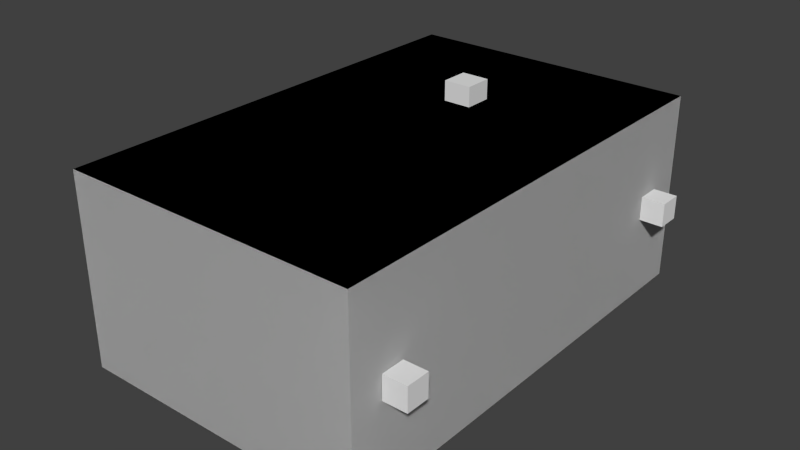 # Source: tank_test.blend  (saved by Blender 2.76.0; exported with 4.5.12 LTS)
import bpy
from mathutils import Matrix  # noqa: F401  (used for matrix-valued properties, if any)

bpy.ops.wm.read_factory_settings(use_empty=True)
scene = bpy.context.scene
scene.name = 'Scene'

# ---- collections
col_collection_1 = bpy.data.collections.new('Collection 1'); scene.collection.children.link(col_collection_1)
col_collection_2 = bpy.data.collections.new('Collection 2'); scene.collection.children.link(col_collection_2)
col_collection_2.hide_render = True
col_collection_2.hide_viewport = True
col_collection_3 = bpy.data.collections.new('Collection 3'); scene.collection.children.link(col_collection_3)
col_collection_3.hide_render = True
col_collection_3.hide_viewport = True
col_collection_4 = bpy.data.collections.new('Collection 4'); scene.collection.children.link(col_collection_4)
col_collection_4.hide_render = True
col_collection_4.hide_viewport = True
col_collection_5 = bpy.data.collections.new('Collection 5'); scene.collection.children.link(col_collection_5)
col_collection_5.hide_render = True
col_collection_5.hide_viewport = True
col_collection_14 = bpy.data.collections.new('Collection 14'); scene.collection.children.link(col_collection_14)
col_collection_14.hide_render = True
col_collection_14.hide_viewport = True
col_collection_15 = bpy.data.collections.new('Collection 15'); scene.collection.children.link(col_collection_15)
col_collection_15.hide_render = True
col_collection_15.hide_viewport = True

# ---- world
world_world = bpy.data.worlds.new('World'); scene.world = world_world
world_world.color = (0.05088, 0.05088, 0.05088)
world_world.use_sun_shadow = False
world_world.sun_shadow_jitter_overblur = 0.0
world_world.cycles.sampling_method = 'MANUAL'
world_world.cycles.sample_map_resolution = 256

# ---- meshes
me_cube = bpy.data.meshes.new('Cube')
me_cube.from_pydata([(-0.6406, -1.0, -0.4115), (-0.6406, -1.0, 0.4115), (-0.6406, 1.0, -0.4115), (-0.6406, 1.0, 0.4115), (0.6406, -1.0, -0.4115), (0.6406, -1.0, 0.4115), (0.6406, 1.0, -0.4115), (0.6406, 1.0, 0.4115)], [], [(3, 2, 0), (7, 6, 2), (5, 4, 6), (1, 0, 4), (2, 6, 4), (7, 3, 1), (1, 3, 0), (3, 7, 2), (7, 5, 6), (5, 1, 4), (0, 2, 4), (5, 7, 1)])
me_cube.use_remesh_preserve_volume = False
me_cube.use_remesh_preserve_attributes = False
me_cube.use_mirror_vertex_groups = False
me_cube.update()
me_cube_016 = bpy.data.meshes.new('Cube.016')
me_cube_016.from_pydata([(-0.05076, -0.05076, -0.05076), (-0.05076, -0.05076, 0.05076), (-0.05076, 0.05076, -0.05076), (-0.05076, 0.05076, 0.05076), (0.05076, -0.05076, -0.05076), (0.05076, -0.05076, 0.05076), (0.05076, 0.05076, -0.05076), (0.05076, 0.05076, 0.05076)], [], [(3, 2, 0), (7, 6, 2), (5, 4, 6), (1, 0, 4), (2, 6, 4), (7, 3, 1), (1, 3, 0), (3, 7, 2), (7, 5, 6), (5, 1, 4), (0, 2, 4), (5, 7, 1)])
me_cube_016.use_remesh_preserve_volume = False
me_cube_016.use_remesh_preserve_attributes = False
me_cube_016.use_mirror_vertex_groups = False
me_cube_016.update()
me_cube_014 = bpy.data.meshes.new('Cube.014')
me_cube_014.from_pydata([(-0.05076, -0.05076, -0.05076), (-0.05076, -0.05076, 0.05076), (-0.05076, 0.05076, -0.05076), (-0.05076, 0.05076, 0.05076), (0.05076, -0.05076, -0.05076), (0.05076, -0.05076, 0.05076), (0.05076, 0.05076, -0.05076), (0.05076, 0.05076, 0.05076)], [], [(3, 2, 0), (7, 6, 2), (5, 4, 6), (1, 0, 4), (2, 6, 4), (7, 3, 1), (1, 3, 0), (3, 7, 2), (7, 5, 6), (5, 1, 4), (0, 2, 4), (5, 7, 1)])
me_cube_014.use_remesh_preserve_volume = False
me_cube_014.use_remesh_preserve_attributes = False
me_cube_014.use_mirror_vertex_groups = False
me_cube_014.update()
me_cube_013 = bpy.data.meshes.new('Cube.013')
me_cube_013.from_pydata([(-0.05076, -0.05076, -0.05076), (-0.05076, -0.05076, 0.05076), (-0.05076, 0.05076, -0.05076), (-0.05076, 0.05076, 0.05076), (0.05076, -0.05076, -0.05076), (0.05076, -0.05076, 0.05076), (0.05076, 0.05076, -0.05076), (0.05076, 0.05076, 0.05076)], [], [(3, 2, 0), (7, 6, 2), (5, 4, 6), (1, 0, 4), (2, 6, 4), (7, 3, 1), (1, 3, 0), (3, 7, 2), (7, 5, 6), (5, 1, 4), (0, 2, 4), (5, 7, 1)])
me_cube_013.use_remesh_preserve_volume = False
me_cube_013.use_remesh_preserve_attributes = False
me_cube_013.use_mirror_vertex_groups = False
me_cube_013.update()
me_cube_015 = bpy.data.meshes.new('Cube.015')
me_cube_015.from_pydata([(-0.05076, -0.05076, -0.05076), (-0.05076, -0.05076, 0.05076), (-0.05076, 0.05076, -0.05076), (-0.05076, 0.05076, 0.05076), (0.05076, -0.05076, -0.05076), (0.05076, -0.05076, 0.05076), (0.05076, 0.05076, -0.05076), (0.05076, 0.05076, 0.05076)], [], [(3, 2, 0), (7, 6, 2), (5, 4, 6), (1, 0, 4), (2, 6, 4), (7, 3, 1), (1, 3, 0), (3, 7, 2), (7, 5, 6), (5, 1, 4), (0, 2, 4), (5, 7, 1)])
me_cube_015.use_remesh_preserve_volume = False
me_cube_015.use_remesh_preserve_attributes = False
me_cube_015.use_mirror_vertex_groups = False
me_cube_015.update()
me_cube_008 = bpy.data.meshes.new('Cube.008')
me_cube_008.from_pydata([(-0.0599, -0.0599, -0.0599), (-0.0599, -0.0599, 0.0599), (-0.0599, 0.0599, -0.0599), (-0.0599, 0.0599, 0.0599), (0.0599, -0.0599, -0.0599), (0.0599, -0.0599, 0.0599), (0.0599, 0.0599, -0.0599), (0.0599, 0.0599, 0.0599)], [], [(3, 2, 0), (7, 6, 2), (5, 4, 6), (1, 0, 4), (2, 6, 4), (7, 3, 1), (1, 3, 0), (3, 7, 2), (7, 5, 6), (5, 1, 4), (0, 2, 4), (5, 7, 1)])
me_cube_008.use_remesh_preserve_volume = False
me_cube_008.use_remesh_preserve_attributes = False
me_cube_008.use_mirror_vertex_groups = False
me_cube_008.update()
me_cube_005 = bpy.data.meshes.new('Cube.005')
me_cube_005.from_pydata([(-0.6406, -1.0, -0.4115), (-0.6406, -1.0, 0.4115), (-0.6406, 1.0, -0.4115), (-0.6406, 1.0, 0.4115), (0.6406, -1.0, -0.4115), (0.6406, -1.0, 0.4115), (0.6406, 1.0, -0.4115), (0.6406, 1.0, 0.4115)], [], [(3, 2, 0), (7, 6, 2), (5, 4, 6), (1, 0, 4), (2, 6, 4), (7, 3, 1), (1, 3, 0), (3, 7, 2), (7, 5, 6), (5, 1, 4), (0, 2, 4), (5, 7, 1)])
me_cube_005.use_remesh_preserve_volume = False
me_cube_005.use_remesh_preserve_attributes = False
me_cube_005.use_mirror_vertex_groups = False
me_cube_005.update()
me_cube_002 = bpy.data.meshes.new('Cube.002')
me_cube_002.from_pydata([(-0.1799, -0.4154, -0.135), (-0.1799, -0.4154, 0.135), (-0.1799, 0.4154, -0.135), (-0.1799, 0.4154, 0.135), (0.1799, -0.4154, -0.135), (0.1799, -0.4154, 0.135), (0.1799, 0.4154, -0.135), (0.1799, 0.4154, 0.135)], [], [(3, 2, 0), (7, 6, 2), (5, 4, 6), (1, 0, 4), (2, 6, 4), (7, 3, 1), (1, 3, 0), (3, 7, 2), (7, 5, 6), (5, 1, 4), (0, 2, 4), (5, 7, 1)])
me_cube_002.use_remesh_preserve_volume = False
me_cube_002.use_remesh_preserve_attributes = False
me_cube_002.use_mirror_vertex_groups = False
me_cube_002.update()
me_cube_007 = bpy.data.meshes.new('Cube.007')
me_cube_007.from_pydata([(-0.06934, -0.06934, -0.06934), (-0.06934, -0.06934, 0.06934), (-0.06934, 0.06934, -0.06934), (-0.06934, 0.06934, 0.06934), (0.06934, -0.06934, -0.06934), (0.06934, -0.06934, 0.06934), (0.06934, 0.06934, -0.06934), (0.06934, 0.06934, 0.06934)], [], [(3, 2, 0), (7, 6, 2), (5, 4, 6), (1, 0, 4), (2, 6, 4), (7, 3, 1), (1, 3, 0), (3, 7, 2), (7, 5, 6), (5, 1, 4), (0, 2, 4), (5, 7, 1)])
me_cube_007.use_remesh_preserve_volume = False
me_cube_007.use_remesh_preserve_attributes = False
me_cube_007.use_mirror_vertex_groups = False
me_cube_007.update()
me_cube_003 = bpy.data.meshes.new('Cube.003')
me_cube_003.from_pydata([(-0.1799, -0.4154, -0.135), (-0.1799, -0.4154, 0.135), (-0.1799, 0.4154, -0.135), (-0.1799, 0.4154, 0.135), (0.1799, -0.4154, -0.135), (0.1799, -0.4154, 0.135), (0.1799, 0.4154, -0.135), (0.1799, 0.4154, 0.135)], [], [(3, 2, 0), (7, 6, 2), (5, 4, 6), (1, 0, 4), (2, 6, 4), (7, 3, 1), (1, 3, 0), (3, 7, 2), (7, 5, 6), (5, 1, 4), (0, 2, 4), (5, 7, 1)])
me_cube_003.use_remesh_preserve_volume = False
me_cube_003.use_remesh_preserve_attributes = False
me_cube_003.use_mirror_vertex_groups = False
me_cube_003.update()
me_cube_001 = bpy.data.meshes.new('Cube.001')
me_cube_001.from_pydata([(-0.4767, -0.4767, -0.4767), (-0.4767, -0.4767, 0.4767), (-0.4767, 0.4767, -0.4767), (-0.4767, 0.4767, 0.4767), (0.4767, -0.4767, -0.4767), (0.4767, -0.4767, 0.4767), (0.4767, 0.4767, -0.4767), (0.4767, 0.4767, 0.4767)], [], [(3, 2, 0), (7, 6, 2), (5, 4, 6), (1, 0, 4), (2, 6, 4), (7, 3, 1), (1, 3, 0), (3, 7, 2), (7, 5, 6), (5, 1, 4), (0, 2, 4), (5, 7, 1)])
me_cube_001.use_remesh_preserve_volume = False
me_cube_001.use_remesh_preserve_attributes = False
me_cube_001.use_mirror_vertex_groups = False
me_cube_001.update()
me_cube_023 = bpy.data.meshes.new('Cube.023')
me_cube_023.from_pydata([(-0.0712, -0.0712, -0.0712), (-0.0712, -0.0712, 0.0712), (-0.0712, 0.0712, -0.0712), (-0.0712, 0.0712, 0.0712), (0.0712, -0.0712, -0.0712), (0.0712, -0.0712, 0.0712), (0.0712, 0.0712, -0.0712), (0.0712, 0.0712, 0.0712)], [], [(3, 2, 0), (7, 6, 2), (5, 4, 6), (1, 0, 4), (2, 6, 4), (7, 3, 1), (1, 3, 0), (3, 7, 2), (7, 5, 6), (5, 1, 4), (0, 2, 4), (5, 7, 1)])
me_cube_023.use_remesh_preserve_volume = False
me_cube_023.use_remesh_preserve_attributes = False
me_cube_023.use_mirror_vertex_groups = False
me_cube_023.update()
me_cube_010 = bpy.data.meshes.new('Cube.010')
me_cube_010.from_pydata([(-0.06934, -0.06934, -0.06934), (-0.06934, -0.06934, 0.06934), (-0.06934, 0.06934, -0.06934), (-0.06934, 0.06934, 0.06934), (0.06934, -0.06934, -0.06934), (0.06934, -0.06934, 0.06934), (0.06934, 0.06934, -0.06934), (0.06934, 0.06934, 0.06934)], [], [(3, 2, 0), (7, 6, 2), (5, 4, 6), (1, 0, 4), (2, 6, 4), (7, 3, 1), (1, 3, 0), (3, 7, 2), (7, 5, 6), (5, 1, 4), (0, 2, 4), (5, 7, 1)])
me_cube_010.use_remesh_preserve_volume = False
me_cube_010.use_remesh_preserve_attributes = False
me_cube_010.use_mirror_vertex_groups = False
me_cube_010.update()
me_cube_009 = bpy.data.meshes.new('Cube.009')
me_cube_009.from_pydata([(-0.0599, -0.0599, -0.0599), (-0.0599, -0.0599, 0.0599), (-0.0599, 0.0599, -0.0599), (-0.0599, 0.0599, 0.0599), (0.0599, -0.0599, -0.0599), (0.0599, -0.0599, 0.0599), (0.0599, 0.0599, -0.0599), (0.0599, 0.0599, 0.0599)], [], [(3, 2, 0), (7, 6, 2), (5, 4, 6), (1, 0, 4), (2, 6, 4), (7, 3, 1), (1, 3, 0), (3, 7, 2), (7, 5, 6), (5, 1, 4), (0, 2, 4), (5, 7, 1)])
me_cube_009.use_remesh_preserve_volume = False
me_cube_009.use_remesh_preserve_attributes = False
me_cube_009.use_mirror_vertex_groups = False
me_cube_009.update()
me_cube_004 = bpy.data.meshes.new('Cube.004')
me_cube_004.from_pydata([(-0.4767, -0.4767, -0.4767), (-0.4767, -0.4767, 0.4767), (-0.4767, 0.4767, -0.4767), (-0.4767, 0.4767, 0.4767), (0.4767, -0.4767, -0.4767), (0.4767, -0.4767, 0.4767), (0.4767, 0.4767, -0.4767), (0.4767, 0.4767, 0.4767)], [], [(3, 2, 0), (7, 6, 2), (5, 4, 6), (1, 0, 4), (2, 6, 4), (7, 3, 1), (1, 3, 0), (3, 7, 2), (7, 5, 6), (5, 1, 4), (0, 2, 4), (5, 7, 1)])
me_cube_004.use_remesh_preserve_volume = False
me_cube_004.use_remesh_preserve_attributes = False
me_cube_004.use_mirror_vertex_groups = False
me_cube_004.update()
me_sphere_004 = bpy.data.meshes.new('Sphere.004')
me_sphere_004.from_pydata([(-0.2319, 7.989e-09, 0.4017), (-0.4017, 7.989e-09, 0.2319), (-0.4638, 7.989e-09, -2.941e-08), (-0.4017, 7.989e-09, -0.2319), (-0.2319, 7.989e-09, -0.4017), (-0.164, 0.164, 0.4017), (-0.284, 0.284, 0.2319), (-0.328, 0.328, -2.941e-08), (-0.284, 0.284, -0.2319), (-0.164, 0.164, -0.4017), (-1.502e-07, 0.2319, 0.4017), (-1.641e-07, 0.4017, 0.2319), (-1.502e-07, 0.4638, -2.941e-08), (-1.779e-07, 0.4017, -0.2319), (-1.572e-07, 0.2319, -0.4017), (-2.078e-07, -4.154e-08, 0.4638), (0.164, 0.164, 0.4017), (0.284, 0.284, 0.2319), (0.328, 0.328, -2.941e-08), (0.284, 0.284, -0.2319), (0.164, 0.164, -0.4017), (0.2319, -1.389e-08, 0.4017), (0.4017, 2.758e-08, 0.2319), (0.4638, 1.376e-08, -2.941e-08), (0.4017, 1.376e-08, -0.2319), (0.2319, 6.847e-09, -0.4017), (-1.583e-07, 7.989e-09, -0.4638), (0.164, -0.164, 0.4017), (0.284, -0.284, 0.2319), (0.328, -0.328, -2.941e-08), (0.284, -0.284, -0.2319), (0.164, -0.164, -0.4017), (-1.779e-07, -0.2319, 0.4017), (-1.364e-07, -0.4017, 0.2319), (-1.641e-07, -0.4638, -2.941e-08), (-1.641e-07, -0.4017, -0.2319), (-1.572e-07, -0.2319, -0.4017), (-0.164, -0.164, 0.4017), (-0.284, -0.284, 0.2319), (-0.328, -0.328, -2.941e-08), (-0.284, -0.284, -0.2319), (-0.164, -0.164, -0.4017)], [], [(0, 5, 6), (3, 8, 9), (2, 1, 6), (2, 7, 8), (8, 13, 14), (6, 11, 12), (7, 12, 13), (5, 10, 11), (13, 19, 20), (12, 11, 17), (12, 18, 19), (10, 16, 17), (17, 22, 23), (18, 23, 24), (16, 21, 22), (19, 24, 25), (24, 23, 29), (21, 27, 28), (24, 30, 31), (23, 22, 28), (29, 34, 35), (27, 32, 33), (30, 35, 36), (28, 33, 34), (34, 39, 40), (32, 37, 38), (35, 40, 41), (33, 38, 39), (0, 15, 5), (26, 4, 9), (5, 15, 10), (26, 9, 14), (10, 15, 16), (26, 14, 20), (16, 15, 21), (26, 20, 25), (21, 15, 27), (26, 25, 31), (26, 31, 36), (27, 15, 32), (26, 36, 41), (32, 15, 37), (26, 41, 4), (40, 39, 2), (38, 37, 0), (40, 3, 4), (39, 38, 1), (37, 15, 0), (1, 0, 6), (4, 3, 9), (7, 2, 6), (3, 2, 8), (9, 8, 14), (7, 6, 12), (8, 7, 13), (6, 5, 11), (14, 13, 20), (18, 12, 17), (13, 12, 19), (11, 10, 17), (18, 17, 23), (19, 18, 24), (17, 16, 22), (20, 19, 25), (30, 24, 29), (22, 21, 28), (25, 24, 31), (29, 23, 28), (30, 29, 35), (28, 27, 33), (31, 30, 36), (29, 28, 34), (35, 34, 40), (33, 32, 38), (36, 35, 41), (34, 33, 39), (3, 40, 2), (1, 38, 0), (41, 40, 4), (2, 39, 1)])
me_sphere_004.use_remesh_preserve_volume = False
me_sphere_004.use_remesh_preserve_attributes = False
me_sphere_004.use_mirror_vertex_groups = False
me_sphere_004.update()
me_cube_011 = bpy.data.meshes.new('Cube.011')
me_cube_011.from_pydata([(-0.06601, -0.06601, -0.06601), (-0.06601, -0.06601, 0.06601), (-0.06601, 0.06601, -0.06601), (-0.06601, 0.06601, 0.06601), (0.06601, -0.06601, -0.06601), (0.06601, -0.06601, 0.06601), (0.06601, 0.06601, -0.06601), (0.06601, 0.06601, 0.06601)], [], [(3, 2, 0), (7, 6, 2), (5, 4, 6), (1, 0, 4), (2, 6, 4), (7, 3, 1), (1, 3, 0), (3, 7, 2), (7, 5, 6), (5, 1, 4), (0, 2, 4), (5, 7, 1)])
me_cube_011.use_remesh_preserve_volume = False
me_cube_011.use_remesh_preserve_attributes = False
me_cube_011.use_mirror_vertex_groups = False
me_cube_011.update()
me_cylinder = bpy.data.meshes.new('Cylinder')
me_cylinder.from_pydata([(-0.08362, 0.4561, 5.386e-08), (0.08362, 0.4561, 6.745e-08), (-0.08362, 0.4214, -0.1746), (0.08362, 0.4214, -0.1746), (-0.08362, 0.3225, -0.3225), (0.08362, 0.3225, -0.3225), (-0.08362, 0.1746, -0.4214), (0.08362, 0.1746, -0.4214), (-0.08362, -1.579e-08, -0.4561), (0.08362, -1.579e-08, -0.4561), (-0.08362, -0.1746, -0.4214), (0.08362, -0.1746, -0.4214), (-0.08362, -0.3225, -0.3225), (0.08362, -0.3225, -0.3225), (-0.08362, -0.4214, -0.1746), (0.08362, -0.4214, -0.1746), (-0.08362, -0.4561, -1.411e-08), (0.08362, -0.4561, -5.181e-10), (-0.08362, -0.4214, 0.1746), (0.08362, -0.4214, 0.1746), (-0.08362, -0.3225, 0.3225), (0.08362, -0.3225, 0.3225), (-0.08362, -0.1746, 0.4214), (0.08362, -0.1746, 0.4214), (-0.08362, 9.582e-09, 0.4561), (0.08362, 9.582e-09, 0.4561), (-0.08362, 0.1746, 0.4214), (0.08362, 0.1746, 0.4214), (-0.08362, 0.3225, 0.3225), (0.08362, 0.3225, 0.3225), (-0.08362, 0.4214, 0.1746), (0.08362, 0.4214, 0.1746)], [], [(0, 1, 3), (3, 5, 4), (5, 7, 6), (6, 7, 9), (9, 11, 10), (11, 13, 12), (13, 15, 14), (14, 15, 17), (16, 17, 19), (19, 21, 20), (21, 23, 22), (23, 25, 24), (24, 25, 27), (27, 29, 28), (21, 13, 5), (30, 31, 1), (29, 31, 30), (14, 22, 6), (2, 0, 3), (2, 3, 4), (4, 5, 6), (8, 6, 9), (8, 9, 10), (10, 11, 12), (12, 13, 14), (16, 14, 17), (18, 16, 19), (18, 19, 20), (20, 21, 22), (22, 23, 24), (26, 24, 27), (26, 27, 28), (5, 3, 1), (1, 31, 29), (29, 27, 25), (25, 23, 21), (21, 19, 17), (17, 15, 13), (13, 11, 9), (9, 7, 5), (5, 1, 29), (29, 25, 21), (21, 17, 13), (13, 9, 5), (5, 29, 21), (0, 30, 1), (28, 29, 30), (30, 0, 2), (2, 4, 6), (6, 8, 10), (10, 12, 6), (14, 16, 18), (18, 20, 14), (22, 24, 30), (26, 28, 30), (30, 2, 6), (6, 12, 14), (14, 20, 22), (24, 26, 30), (30, 6, 22)])
me_cylinder.use_remesh_preserve_volume = False
me_cylinder.use_remesh_preserve_attributes = False
me_cylinder.use_mirror_vertex_groups = False
me_cylinder.update()
me_sphere_010 = bpy.data.meshes.new('Sphere.010')
me_sphere_010.from_pydata([(-0.2319, 7.989e-09, 0.4017), (-0.4017, 7.989e-09, 0.2319), (-0.4638, 7.989e-09, -2.941e-08), (-0.4017, 7.989e-09, -0.2319), (-0.2319, 7.989e-09, -0.4017), (-0.164, 0.164, 0.4017), (-0.284, 0.284, 0.2319), (-0.328, 0.328, -2.941e-08), (-0.284, 0.284, -0.2319), (-0.164, 0.164, -0.4017), (-1.502e-07, 0.2319, 0.4017), (-1.641e-07, 0.4017, 0.2319), (-1.502e-07, 0.4638, -2.941e-08), (-1.779e-07, 0.4017, -0.2319), (-1.572e-07, 0.2319, -0.4017), (-2.078e-07, -4.154e-08, 0.4638), (0.164, 0.164, 0.4017), (0.284, 0.284, 0.2319), (0.328, 0.328, -2.941e-08), (0.284, 0.284, -0.2319), (0.164, 0.164, -0.4017), (0.2319, -1.389e-08, 0.4017), (0.4017, 2.758e-08, 0.2319), (0.4638, 1.376e-08, -2.941e-08), (0.4017, 1.376e-08, -0.2319), (0.2319, 6.847e-09, -0.4017), (-1.583e-07, 7.989e-09, -0.4638), (0.164, -0.164, 0.4017), (0.284, -0.284, 0.2319), (0.328, -0.328, -2.941e-08), (0.284, -0.284, -0.2319), (0.164, -0.164, -0.4017), (-1.779e-07, -0.2319, 0.4017), (-1.364e-07, -0.4017, 0.2319), (-1.641e-07, -0.4638, -2.941e-08), (-1.641e-07, -0.4017, -0.2319), (-1.572e-07, -0.2319, -0.4017), (-0.164, -0.164, 0.4017), (-0.284, -0.284, 0.2319), (-0.328, -0.328, -2.941e-08), (-0.284, -0.284, -0.2319), (-0.164, -0.164, -0.4017)], [], [(0, 5, 6), (3, 8, 9), (2, 1, 6), (2, 7, 8), (8, 13, 14), (6, 11, 12), (7, 12, 13), (5, 10, 11), (13, 19, 20), (12, 11, 17), (12, 18, 19), (10, 16, 17), (17, 22, 23), (18, 23, 24), (16, 21, 22), (19, 24, 25), (24, 23, 29), (21, 27, 28), (24, 30, 31), (23, 22, 28), (29, 34, 35), (27, 32, 33), (30, 35, 36), (28, 33, 34), (34, 39, 40), (32, 37, 38), (35, 40, 41), (33, 38, 39), (0, 15, 5), (26, 4, 9), (5, 15, 10), (26, 9, 14), (10, 15, 16), (26, 14, 20), (16, 15, 21), (26, 20, 25), (21, 15, 27), (26, 25, 31), (26, 31, 36), (27, 15, 32), (26, 36, 41), (32, 15, 37), (26, 41, 4), (40, 39, 2), (38, 37, 0), (40, 3, 4), (39, 38, 1), (37, 15, 0), (1, 0, 6), (4, 3, 9), (7, 2, 6), (3, 2, 8), (9, 8, 14), (7, 6, 12), (8, 7, 13), (6, 5, 11), (14, 13, 20), (18, 12, 17), (13, 12, 19), (11, 10, 17), (18, 17, 23), (19, 18, 24), (17, 16, 22), (20, 19, 25), (30, 24, 29), (22, 21, 28), (25, 24, 31), (29, 23, 28), (30, 29, 35), (28, 27, 33), (31, 30, 36), (29, 28, 34), (35, 34, 40), (33, 32, 38), (36, 35, 41), (34, 33, 39), (3, 40, 2), (1, 38, 0), (41, 40, 4), (2, 39, 1)])
me_sphere_010.use_remesh_preserve_volume = False
me_sphere_010.use_remesh_preserve_attributes = False
me_sphere_010.use_mirror_vertex_groups = False
me_sphere_010.update()
me_cylinder_006 = bpy.data.meshes.new('Cylinder.006')
me_cylinder_006.from_pydata([(-0.08362, 0.4561, 5.386e-08), (0.08362, 0.4561, 6.745e-08), (-0.08362, 0.4214, -0.1746), (0.08362, 0.4214, -0.1746), (-0.08362, 0.3225, -0.3225), (0.08362, 0.3225, -0.3225), (-0.08362, 0.1746, -0.4214), (0.08362, 0.1746, -0.4214), (-0.08362, -1.579e-08, -0.4561), (0.08362, -1.579e-08, -0.4561), (-0.08362, -0.1746, -0.4214), (0.08362, -0.1746, -0.4214), (-0.08362, -0.3225, -0.3225), (0.08362, -0.3225, -0.3225), (-0.08362, -0.4214, -0.1746), (0.08362, -0.4214, -0.1746), (-0.08362, -0.4561, -1.411e-08), (0.08362, -0.4561, -5.181e-10), (-0.08362, -0.4214, 0.1746), (0.08362, -0.4214, 0.1746), (-0.08362, -0.3225, 0.3225), (0.08362, -0.3225, 0.3225), (-0.08362, -0.1746, 0.4214), (0.08362, -0.1746, 0.4214), (-0.08362, 9.582e-09, 0.4561), (0.08362, 9.582e-09, 0.4561), (-0.08362, 0.1746, 0.4214), (0.08362, 0.1746, 0.4214), (-0.08362, 0.3225, 0.3225), (0.08362, 0.3225, 0.3225), (-0.08362, 0.4214, 0.1746), (0.08362, 0.4214, 0.1746)], [], [(0, 1, 3), (3, 5, 4), (5, 7, 6), (6, 7, 9), (9, 11, 10), (11, 13, 12), (13, 15, 14), (14, 15, 17), (16, 17, 19), (19, 21, 20), (21, 23, 22), (23, 25, 24), (24, 25, 27), (27, 29, 28), (21, 13, 5), (30, 31, 1), (29, 31, 30), (14, 22, 6), (2, 0, 3), (2, 3, 4), (4, 5, 6), (8, 6, 9), (8, 9, 10), (10, 11, 12), (12, 13, 14), (16, 14, 17), (18, 16, 19), (18, 19, 20), (20, 21, 22), (22, 23, 24), (26, 24, 27), (26, 27, 28), (5, 3, 1), (1, 31, 29), (29, 27, 25), (25, 23, 21), (21, 19, 17), (17, 15, 13), (13, 11, 9), (9, 7, 5), (5, 1, 29), (29, 25, 21), (21, 17, 13), (13, 9, 5), (5, 29, 21), (0, 30, 1), (28, 29, 30), (30, 0, 2), (2, 4, 6), (6, 8, 10), (10, 12, 6), (14, 16, 18), (18, 20, 14), (22, 24, 30), (26, 28, 30), (30, 2, 6), (6, 12, 14), (14, 20, 22), (24, 26, 30), (30, 6, 22)])
me_cylinder_006.use_remesh_preserve_volume = False
me_cylinder_006.use_remesh_preserve_attributes = False
me_cylinder_006.use_mirror_vertex_groups = False
me_cylinder_006.update()
me_cube_021 = bpy.data.meshes.new('Cube.021')
me_cube_021.from_pydata([(-0.06601, -0.06601, -0.06601), (-0.06601, -0.06601, 0.06601), (-0.06601, 0.06601, -0.06601), (-0.06601, 0.06601, 0.06601), (0.06601, -0.06601, -0.06601), (0.06601, -0.06601, 0.06601), (0.06601, 0.06601, -0.06601), (0.06601, 0.06601, 0.06601)], [], [(3, 2, 0), (7, 6, 2), (5, 4, 6), (1, 0, 4), (2, 6, 4), (7, 3, 1), (1, 3, 0), (3, 7, 2), (7, 5, 6), (5, 1, 4), (0, 2, 4), (5, 7, 1)])
me_cube_021.use_remesh_preserve_volume = False
me_cube_021.use_remesh_preserve_attributes = False
me_cube_021.use_mirror_vertex_groups = False
me_cube_021.update()
me_sphere_008 = bpy.data.meshes.new('Sphere.008')
me_sphere_008.from_pydata([(-0.2319, 7.989e-09, 0.4017), (-0.4017, 7.989e-09, 0.2319), (-0.4638, 7.989e-09, -2.941e-08), (-0.4017, 7.989e-09, -0.2319), (-0.2319, 7.989e-09, -0.4017), (-0.164, 0.164, 0.4017), (-0.284, 0.284, 0.2319), (-0.328, 0.328, -2.941e-08), (-0.284, 0.284, -0.2319), (-0.164, 0.164, -0.4017), (-1.502e-07, 0.2319, 0.4017), (-1.641e-07, 0.4017, 0.2319), (-1.502e-07, 0.4638, -2.941e-08), (-1.779e-07, 0.4017, -0.2319), (-1.572e-07, 0.2319, -0.4017), (-2.078e-07, -4.154e-08, 0.4638), (0.164, 0.164, 0.4017), (0.284, 0.284, 0.2319), (0.328, 0.328, -2.941e-08), (0.284, 0.284, -0.2319), (0.164, 0.164, -0.4017), (0.2319, -1.389e-08, 0.4017), (0.4017, 2.758e-08, 0.2319), (0.4638, 1.376e-08, -2.941e-08), (0.4017, 1.376e-08, -0.2319), (0.2319, 6.847e-09, -0.4017), (-1.583e-07, 7.989e-09, -0.4638), (0.164, -0.164, 0.4017), (0.284, -0.284, 0.2319), (0.328, -0.328, -2.941e-08), (0.284, -0.284, -0.2319), (0.164, -0.164, -0.4017), (-1.779e-07, -0.2319, 0.4017), (-1.364e-07, -0.4017, 0.2319), (-1.641e-07, -0.4638, -2.941e-08), (-1.641e-07, -0.4017, -0.2319), (-1.572e-07, -0.2319, -0.4017), (-0.164, -0.164, 0.4017), (-0.284, -0.284, 0.2319), (-0.328, -0.328, -2.941e-08), (-0.284, -0.284, -0.2319), (-0.164, -0.164, -0.4017)], [], [(0, 5, 6), (3, 8, 9), (2, 1, 6), (2, 7, 8), (8, 13, 14), (6, 11, 12), (7, 12, 13), (5, 10, 11), (13, 19, 20), (12, 11, 17), (12, 18, 19), (10, 16, 17), (17, 22, 23), (18, 23, 24), (16, 21, 22), (19, 24, 25), (24, 23, 29), (21, 27, 28), (24, 30, 31), (23, 22, 28), (29, 34, 35), (27, 32, 33), (30, 35, 36), (28, 33, 34), (34, 39, 40), (32, 37, 38), (35, 40, 41), (33, 38, 39), (0, 15, 5), (26, 4, 9), (5, 15, 10), (26, 9, 14), (10, 15, 16), (26, 14, 20), (16, 15, 21), (26, 20, 25), (21, 15, 27), (26, 25, 31), (26, 31, 36), (27, 15, 32), (26, 36, 41), (32, 15, 37), (26, 41, 4), (40, 39, 2), (38, 37, 0), (40, 3, 4), (39, 38, 1), (37, 15, 0), (1, 0, 6), (4, 3, 9), (7, 2, 6), (3, 2, 8), (9, 8, 14), (7, 6, 12), (8, 7, 13), (6, 5, 11), (14, 13, 20), (18, 12, 17), (13, 12, 19), (11, 10, 17), (18, 17, 23), (19, 18, 24), (17, 16, 22), (20, 19, 25), (30, 24, 29), (22, 21, 28), (25, 24, 31), (29, 23, 28), (30, 29, 35), (28, 27, 33), (31, 30, 36), (29, 28, 34), (35, 34, 40), (33, 32, 38), (36, 35, 41), (34, 33, 39), (3, 40, 2), (1, 38, 0), (41, 40, 4), (2, 39, 1)])
me_sphere_008.use_remesh_preserve_volume = False
me_sphere_008.use_remesh_preserve_attributes = False
me_sphere_008.use_mirror_vertex_groups = False
me_sphere_008.update()
me_cylinder_004 = bpy.data.meshes.new('Cylinder.004')
me_cylinder_004.from_pydata([(-0.08362, 0.4561, 5.386e-08), (0.08362, 0.4561, 6.745e-08), (-0.08362, 0.4214, -0.1746), (0.08362, 0.4214, -0.1746), (-0.08362, 0.3225, -0.3225), (0.08362, 0.3225, -0.3225), (-0.08362, 0.1746, -0.4214), (0.08362, 0.1746, -0.4214), (-0.08362, -1.579e-08, -0.4561), (0.08362, -1.579e-08, -0.4561), (-0.08362, -0.1746, -0.4214), (0.08362, -0.1746, -0.4214), (-0.08362, -0.3225, -0.3225), (0.08362, -0.3225, -0.3225), (-0.08362, -0.4214, -0.1746), (0.08362, -0.4214, -0.1746), (-0.08362, -0.4561, -1.411e-08), (0.08362, -0.4561, -5.181e-10), (-0.08362, -0.4214, 0.1746), (0.08362, -0.4214, 0.1746), (-0.08362, -0.3225, 0.3225), (0.08362, -0.3225, 0.3225), (-0.08362, -0.1746, 0.4214), (0.08362, -0.1746, 0.4214), (-0.08362, 9.582e-09, 0.4561), (0.08362, 9.582e-09, 0.4561), (-0.08362, 0.1746, 0.4214), (0.08362, 0.1746, 0.4214), (-0.08362, 0.3225, 0.3225), (0.08362, 0.3225, 0.3225), (-0.08362, 0.4214, 0.1746), (0.08362, 0.4214, 0.1746)], [], [(0, 1, 3), (3, 5, 4), (5, 7, 6), (6, 7, 9), (9, 11, 10), (11, 13, 12), (13, 15, 14), (14, 15, 17), (16, 17, 19), (19, 21, 20), (21, 23, 22), (23, 25, 24), (24, 25, 27), (27, 29, 28), (21, 13, 5), (30, 31, 1), (29, 31, 30), (14, 22, 6), (2, 0, 3), (2, 3, 4), (4, 5, 6), (8, 6, 9), (8, 9, 10), (10, 11, 12), (12, 13, 14), (16, 14, 17), (18, 16, 19), (18, 19, 20), (20, 21, 22), (22, 23, 24), (26, 24, 27), (26, 27, 28), (5, 3, 1), (1, 31, 29), (29, 27, 25), (25, 23, 21), (21, 19, 17), (17, 15, 13), (13, 11, 9), (9, 7, 5), (5, 1, 29), (29, 25, 21), (21, 17, 13), (13, 9, 5), (5, 29, 21), (0, 30, 1), (28, 29, 30), (30, 0, 2), (2, 4, 6), (6, 8, 10), (10, 12, 6), (14, 16, 18), (18, 20, 14), (22, 24, 30), (26, 28, 30), (30, 2, 6), (6, 12, 14), (14, 20, 22), (24, 26, 30), (30, 6, 22)])
me_cylinder_004.use_remesh_preserve_volume = False
me_cylinder_004.use_remesh_preserve_attributes = False
me_cylinder_004.use_mirror_vertex_groups = False
me_cylinder_004.update()
me_cube_019 = bpy.data.meshes.new('Cube.019')
me_cube_019.from_pydata([(-0.06601, -0.06601, -0.06601), (-0.06601, -0.06601, 0.06601), (-0.06601, 0.06601, -0.06601), (-0.06601, 0.06601, 0.06601), (0.06601, -0.06601, -0.06601), (0.06601, -0.06601, 0.06601), (0.06601, 0.06601, -0.06601), (0.06601, 0.06601, 0.06601)], [], [(3, 2, 0), (7, 6, 2), (5, 4, 6), (1, 0, 4), (2, 6, 4), (7, 3, 1), (1, 3, 0), (3, 7, 2), (7, 5, 6), (5, 1, 4), (0, 2, 4), (5, 7, 1)])
me_cube_019.use_remesh_preserve_volume = False
me_cube_019.use_remesh_preserve_attributes = False
me_cube_019.use_mirror_vertex_groups = False
me_cube_019.update()
me_sphere_009 = bpy.data.meshes.new('Sphere.009')
me_sphere_009.from_pydata([(-0.2319, 7.989e-09, 0.4017), (-0.4017, 7.989e-09, 0.2319), (-0.4638, 7.989e-09, -2.941e-08), (-0.4017, 7.989e-09, -0.2319), (-0.2319, 7.989e-09, -0.4017), (-0.164, 0.164, 0.4017), (-0.284, 0.284, 0.2319), (-0.328, 0.328, -2.941e-08), (-0.284, 0.284, -0.2319), (-0.164, 0.164, -0.4017), (-1.502e-07, 0.2319, 0.4017), (-1.641e-07, 0.4017, 0.2319), (-1.502e-07, 0.4638, -2.941e-08), (-1.779e-07, 0.4017, -0.2319), (-1.572e-07, 0.2319, -0.4017), (-2.078e-07, -4.154e-08, 0.4638), (0.164, 0.164, 0.4017), (0.284, 0.284, 0.2319), (0.328, 0.328, -2.941e-08), (0.284, 0.284, -0.2319), (0.164, 0.164, -0.4017), (0.2319, -1.389e-08, 0.4017), (0.4017, 2.758e-08, 0.2319), (0.4638, 1.376e-08, -2.941e-08), (0.4017, 1.376e-08, -0.2319), (0.2319, 6.847e-09, -0.4017), (-1.583e-07, 7.989e-09, -0.4638), (0.164, -0.164, 0.4017), (0.284, -0.284, 0.2319), (0.328, -0.328, -2.941e-08), (0.284, -0.284, -0.2319), (0.164, -0.164, -0.4017), (-1.779e-07, -0.2319, 0.4017), (-1.364e-07, -0.4017, 0.2319), (-1.641e-07, -0.4638, -2.941e-08), (-1.641e-07, -0.4017, -0.2319), (-1.572e-07, -0.2319, -0.4017), (-0.164, -0.164, 0.4017), (-0.284, -0.284, 0.2319), (-0.328, -0.328, -2.941e-08), (-0.284, -0.284, -0.2319), (-0.164, -0.164, -0.4017)], [], [(0, 5, 6), (3, 8, 9), (2, 1, 6), (2, 7, 8), (8, 13, 14), (6, 11, 12), (7, 12, 13), (5, 10, 11), (13, 19, 20), (12, 11, 17), (12, 18, 19), (10, 16, 17), (17, 22, 23), (18, 23, 24), (16, 21, 22), (19, 24, 25), (24, 23, 29), (21, 27, 28), (24, 30, 31), (23, 22, 28), (29, 34, 35), (27, 32, 33), (30, 35, 36), (28, 33, 34), (34, 39, 40), (32, 37, 38), (35, 40, 41), (33, 38, 39), (0, 15, 5), (26, 4, 9), (5, 15, 10), (26, 9, 14), (10, 15, 16), (26, 14, 20), (16, 15, 21), (26, 20, 25), (21, 15, 27), (26, 25, 31), (26, 31, 36), (27, 15, 32), (26, 36, 41), (32, 15, 37), (26, 41, 4), (40, 39, 2), (38, 37, 0), (40, 3, 4), (39, 38, 1), (37, 15, 0), (1, 0, 6), (4, 3, 9), (7, 2, 6), (3, 2, 8), (9, 8, 14), (7, 6, 12), (8, 7, 13), (6, 5, 11), (14, 13, 20), (18, 12, 17), (13, 12, 19), (11, 10, 17), (18, 17, 23), (19, 18, 24), (17, 16, 22), (20, 19, 25), (30, 24, 29), (22, 21, 28), (25, 24, 31), (29, 23, 28), (30, 29, 35), (28, 27, 33), (31, 30, 36), (29, 28, 34), (35, 34, 40), (33, 32, 38), (36, 35, 41), (34, 33, 39), (3, 40, 2), (1, 38, 0), (41, 40, 4), (2, 39, 1)])
me_sphere_009.use_remesh_preserve_volume = False
me_sphere_009.use_remesh_preserve_attributes = False
me_sphere_009.use_mirror_vertex_groups = False
me_sphere_009.update()
me_cube_020 = bpy.data.meshes.new('Cube.020')
me_cube_020.from_pydata([(-0.06601, -0.06601, -0.06601), (-0.06601, -0.06601, 0.06601), (-0.06601, 0.06601, -0.06601), (-0.06601, 0.06601, 0.06601), (0.06601, -0.06601, -0.06601), (0.06601, -0.06601, 0.06601), (0.06601, 0.06601, -0.06601), (0.06601, 0.06601, 0.06601)], [], [(3, 2, 0), (7, 6, 2), (5, 4, 6), (1, 0, 4), (2, 6, 4), (7, 3, 1), (1, 3, 0), (3, 7, 2), (7, 5, 6), (5, 1, 4), (0, 2, 4), (5, 7, 1)])
me_cube_020.use_remesh_preserve_volume = False
me_cube_020.use_remesh_preserve_attributes = False
me_cube_020.use_mirror_vertex_groups = False
me_cube_020.update()
me_cylinder_005 = bpy.data.meshes.new('Cylinder.005')
me_cylinder_005.from_pydata([(-0.08362, 0.4561, 5.386e-08), (0.08362, 0.4561, 6.745e-08), (-0.08362, 0.4214, -0.1746), (0.08362, 0.4214, -0.1746), (-0.08362, 0.3225, -0.3225), (0.08362, 0.3225, -0.3225), (-0.08362, 0.1746, -0.4214), (0.08362, 0.1746, -0.4214), (-0.08362, -1.579e-08, -0.4561), (0.08362, -1.579e-08, -0.4561), (-0.08362, -0.1746, -0.4214), (0.08362, -0.1746, -0.4214), (-0.08362, -0.3225, -0.3225), (0.08362, -0.3225, -0.3225), (-0.08362, -0.4214, -0.1746), (0.08362, -0.4214, -0.1746), (-0.08362, -0.4561, -1.411e-08), (0.08362, -0.4561, -5.181e-10), (-0.08362, -0.4214, 0.1746), (0.08362, -0.4214, 0.1746), (-0.08362, -0.3225, 0.3225), (0.08362, -0.3225, 0.3225), (-0.08362, -0.1746, 0.4214), (0.08362, -0.1746, 0.4214), (-0.08362, 9.582e-09, 0.4561), (0.08362, 9.582e-09, 0.4561), (-0.08362, 0.1746, 0.4214), (0.08362, 0.1746, 0.4214), (-0.08362, 0.3225, 0.3225), (0.08362, 0.3225, 0.3225), (-0.08362, 0.4214, 0.1746), (0.08362, 0.4214, 0.1746)], [], [(0, 1, 3), (3, 5, 4), (5, 7, 6), (6, 7, 9), (9, 11, 10), (11, 13, 12), (13, 15, 14), (14, 15, 17), (16, 17, 19), (19, 21, 20), (21, 23, 22), (23, 25, 24), (24, 25, 27), (27, 29, 28), (21, 13, 5), (30, 31, 1), (29, 31, 30), (14, 22, 6), (2, 0, 3), (2, 3, 4), (4, 5, 6), (8, 6, 9), (8, 9, 10), (10, 11, 12), (12, 13, 14), (16, 14, 17), (18, 16, 19), (18, 19, 20), (20, 21, 22), (22, 23, 24), (26, 24, 27), (26, 27, 28), (5, 3, 1), (1, 31, 29), (29, 27, 25), (25, 23, 21), (21, 19, 17), (17, 15, 13), (13, 11, 9), (9, 7, 5), (5, 1, 29), (29, 25, 21), (21, 17, 13), (13, 9, 5), (5, 29, 21), (0, 30, 1), (28, 29, 30), (30, 0, 2), (2, 4, 6), (6, 8, 10), (10, 12, 6), (14, 16, 18), (18, 20, 14), (22, 24, 30), (26, 28, 30), (30, 2, 6), (6, 12, 14), (14, 20, 22), (24, 26, 30), (30, 6, 22)])
me_cylinder_005.use_remesh_preserve_volume = False
me_cylinder_005.use_remesh_preserve_attributes = False
me_cylinder_005.use_mirror_vertex_groups = False
me_cylinder_005.update()

# ---- objects
ob_bodyphysimesh = bpy.data.objects.new('bodyPhysiMesh', me_cube)
ob_frontrightwheelmountpoint = bpy.data.objects.new('frontRightWheelMountPoint', me_cube_016)
ob_backleftwheelmountpoint = bpy.data.objects.new('backLeftWheelMountPoint', me_cube_014)
ob_backrightwheelmountpoint = bpy.data.objects.new('backRightWheelMountPoint', me_cube_013)
ob_frontleftwheelmountpoint = bpy.data.objects.new('frontLeftWheelMountPoint', me_cube_015)
ob_turretmountpoint = bpy.data.objects.new('turretMountPoint', me_cube_008)
ob_bodymesh = bpy.data.objects.new('bodyMesh', me_cube_005)
ob_gunphysimesh = bpy.data.objects.new('gunPhysiMesh', me_cube_002)
ob_gunmounterpoint = bpy.data.objects.new('gunMounterPoint', me_cube_007)
ob_gunmesh = bpy.data.objects.new('gunMesh', me_cube_003)
ob_turretphysimesh = bpy.data.objects.new('turretPhysiMesh', me_cube_001)
ob_cameramountpoint = bpy.data.objects.new('cameraMountPoint', me_cube_023)
ob_turretgunmountpoint = bpy.data.objects.new('turretGunMountPoint', me_cube_010)
ob_turretmounterpoint = bpy.data.objects.new('turretMounterPoint', me_cube_009)
ob_turretmesh = bpy.data.objects.new('turretMesh', me_cube_004)
ob_frontrightwheelphysimesh = bpy.data.objects.new('frontRightWheelPhysiMesh', me_sphere_004)
ob_frontrightwheelmounterpoint = bpy.data.objects.new('frontRightWheelMounterPoint', me_cube_011)
ob_frontrightwheelmesh = bpy.data.objects.new('frontRightWheelMesh', me_cylinder)
ob_frontleftwheelphysimesh = bpy.data.objects.new('frontLeftWheelPhysiMesh', me_sphere_010)
ob_frontleftwheelmesh = bpy.data.objects.new('frontLeftWheelMesh', me_cylinder_006)
ob_frontleftwheelmounterpoint = bpy.data.objects.new('frontLeftWheelMounterPoint', me_cube_021)
ob_backrightwheelphysimesh = bpy.data.objects.new('backRightWheelPhysiMesh', me_sphere_008)
ob_backrightwheelmesh = bpy.data.objects.new('backRightWheelMesh', me_cylinder_004)
ob_backrightwheelmounterpoint = bpy.data.objects.new('backRightWheelMounterPoint', me_cube_019)
ob_backleftwheelphysimesh = bpy.data.objects.new('backLeftWheelPhysiMesh', me_sphere_009)
ob_backleftwheelmounterpoint = bpy.data.objects.new('backLeftWheelMounterPoint', me_cube_020)
ob_backleftwheelmesh = bpy.data.objects.new('backLeftWheelMesh', me_cylinder_005)

# ---- transforms, parenting, visibility, modifiers, constraints
ob_bodyphysimesh.location = (0.0, 0.0, 0.0)
ob_bodyphysimesh.rotation_euler = (0.0, -0.0, 3.142)
ob_bodyphysimesh.lineart.crease_threshold = 0.0
ob_frontrightwheelmountpoint.parent = ob_bodyphysimesh
ob_frontrightwheelmountpoint.matrix_parent_inverse = Matrix(((-1.0, 1.51e-07, 0.0, 0.0), (-1.51e-07, -1.0, 0.0, 0.0), (0.0, 0.0, 1.0, 0.0), (0.0, 0.0, 0.0, 1.0)))
ob_frontrightwheelmountpoint.location = (0.6927, 0.8008, 0.0)
ob_frontrightwheelmountpoint.lineart.crease_threshold = 0.0
ob_backleftwheelmountpoint.parent = ob_bodyphysimesh
ob_backleftwheelmountpoint.matrix_parent_inverse = Matrix(((-1.0, 1.51e-07, 0.0, 0.0), (-1.51e-07, -1.0, 0.0, 0.0), (0.0, 0.0, 1.0, 0.0), (0.0, 0.0, 0.0, 1.0)))
ob_backleftwheelmountpoint.location = (-0.6954, -0.8076, 0.0)
ob_backleftwheelmountpoint.lineart.crease_threshold = 0.0
ob_backrightwheelmountpoint.parent = ob_bodyphysimesh
ob_backrightwheelmountpoint.matrix_parent_inverse = Matrix(((-1.0, 1.51e-07, 0.0, 0.0), (-1.51e-07, -1.0, 0.0, 0.0), (0.0, 0.0, 1.0, 0.0), (0.0, 0.0, 0.0, 1.0)))
ob_backrightwheelmountpoint.location = (0.6927, -0.8076, 0.0)
ob_backrightwheelmountpoint.lineart.crease_threshold = 0.0
ob_frontleftwheelmountpoint.parent = ob_bodyphysimesh
ob_frontleftwheelmountpoint.matrix_parent_inverse = Matrix(((-1.0, 1.51e-07, 0.0, 0.0), (-1.51e-07, -1.0, 0.0, 0.0), (0.0, 0.0, 1.0, 0.0), (0.0, 0.0, 0.0, 1.0)))
ob_frontleftwheelmountpoint.location = (-0.6954, 0.8008, 0.0)
ob_frontleftwheelmountpoint.lineart.crease_threshold = 0.0
ob_turretmountpoint.parent = ob_bodyphysimesh
ob_turretmountpoint.location = (0.0, -0.4096, 0.4364)
ob_turretmountpoint.lineart.crease_threshold = 0.0
ob_bodymesh.parent = ob_bodyphysimesh
ob_bodymesh.location = (0.0, 0.0, 0.0)
ob_bodymesh.lineart.crease_threshold = 0.0
ob_gunphysimesh.location = (0.0, 0.0, 0.0)
ob_gunphysimesh.rotation_euler = (0.0, -0.0, 3.142)
ob_gunphysimesh.lineart.crease_threshold = 0.0
ob_gunmounterpoint.parent = ob_gunphysimesh
ob_gunmounterpoint.matrix_parent_inverse = Matrix(((1.0, 0.0, 0.0, 0.0), (0.0, 1.0, 0.0, 1.347), (0.0, 5.96e-08, 1.0, -1.044), (0.0, 0.0, 0.0, 1.0)))
ob_gunmounterpoint.location = (-1.883e-08, -0.9056, 1.044)
ob_gunmounterpoint.lineart.crease_threshold = 0.0
ob_gunmesh.parent = ob_gunphysimesh
ob_gunmesh.matrix_parent_inverse = Matrix(((1.0, 0.0, 0.0, 0.0), (0.0, 1.0, 0.0, 1.347), (0.0, 5.96e-08, 1.0, -1.044), (0.0, 0.0, 0.0, 1.0)))
ob_gunmesh.location = (0.0, -1.347, 1.044)
ob_gunmesh.rotation_euler = (1.192e-07, 5.211e-15, 3.142)
ob_gunmesh.lineart.crease_threshold = 0.0
ob_turretphysimesh.location = (0.0, 0.0, 0.0)
ob_turretphysimesh.rotation_euler = (0.0, -0.0, 3.142)
ob_turretphysimesh.lineart.crease_threshold = 0.0
ob_cameramountpoint.parent = ob_turretphysimesh
ob_cameramountpoint.matrix_parent_inverse = Matrix(((-1.0, 1.51e-07, 0.0, 0.0), (-1.51e-07, -1.0, 0.0, 0.0), (0.0, 0.0, 1.0, 0.0), (0.0, 0.0, 0.0, 1.0)))
ob_cameramountpoint.location = (0.0, -3.466, 0.814)
ob_cameramountpoint.lineart.crease_threshold = 0.0
ob_turretgunmountpoint.parent = ob_turretphysimesh
ob_turretgunmountpoint.matrix_parent_inverse = Matrix(((1.0, 0.0, 0.0, 0.0), (0.0, 1.0, 0.0, 0.4096), (0.0, 0.0, 1.0, -0.9132), (0.0, 0.0, 0.0, 1.0)))
ob_turretgunmountpoint.location = (-1.49e-08, -0.9317, 1.044)
ob_turretgunmountpoint.lineart.crease_threshold = 0.0
ob_turretmounterpoint.parent = ob_turretphysimesh
ob_turretmounterpoint.matrix_parent_inverse = Matrix(((1.0, 0.0, 0.0, 0.0), (0.0, 1.0, 0.0, 0.4096), (0.0, 0.0, 1.0, -0.9132), (0.0, 0.0, 0.0, 1.0)))
ob_turretmounterpoint.location = (0.0, -0.4096, 0.4364)
ob_turretmounterpoint.lineart.crease_threshold = 0.0
ob_turretmesh.parent = ob_turretphysimesh
ob_turretmesh.matrix_parent_inverse = Matrix(((1.0, 0.0, 0.0, 0.0), (0.0, 1.0, 0.0, 0.4096), (0.0, 0.0, 1.0, -0.9132), (0.0, 0.0, 0.0, 1.0)))
ob_turretmesh.location = (0.0, -0.4096, 0.9132)
ob_turretmesh.lineart.crease_threshold = 0.0
ob_frontrightwheelphysimesh.location = (0.0, 0.0, 0.0)
ob_frontrightwheelphysimesh.lineart.crease_threshold = 0.0
ob_frontrightwheelmounterpoint.parent = ob_frontrightwheelphysimesh
ob_frontrightwheelmounterpoint.location = (-0.4897, 0.0, 0.0)
ob_frontrightwheelmounterpoint.lineart.crease_threshold = 0.0
ob_frontrightwheelmesh.parent = ob_frontrightwheelphysimesh
ob_frontrightwheelmesh.location = (0.0, 0.0, 0.0)
ob_frontrightwheelmesh.lineart.crease_threshold = 0.0
ob_frontleftwheelphysimesh.location = (0.0, 0.0, 0.0)
ob_frontleftwheelphysimesh.lineart.crease_threshold = 0.0
ob_frontleftwheelmesh.parent = ob_frontleftwheelphysimesh
ob_frontleftwheelmesh.location = (0.0, 0.0, 0.0)
ob_frontleftwheelmesh.lineart.crease_threshold = 0.0
ob_frontleftwheelmounterpoint.parent = ob_frontleftwheelphysimesh
ob_frontleftwheelmounterpoint.location = (0.4851, 0.0, 0.0)
ob_frontleftwheelmounterpoint.lineart.crease_threshold = 0.0
ob_backrightwheelphysimesh.location = (0.0, 0.0, 0.0)
ob_backrightwheelphysimesh.lineart.crease_threshold = 0.0
ob_backrightwheelmesh.parent = ob_backrightwheelphysimesh
ob_backrightwheelmesh.location = (0.0, 0.0, 0.0)
ob_backrightwheelmesh.lineart.crease_threshold = 0.0
ob_backrightwheelmounterpoint.parent = ob_backrightwheelphysimesh
ob_backrightwheelmounterpoint.location = (-0.4897, 0.0, 0.0)
ob_backrightwheelmounterpoint.lineart.crease_threshold = 0.0
ob_backleftwheelphysimesh.location = (0.0, 0.0, 0.0)
ob_backleftwheelphysimesh.lineart.crease_threshold = 0.0
ob_backleftwheelmounterpoint.parent = ob_backleftwheelphysimesh
ob_backleftwheelmounterpoint.location = (0.4851, 0.0, 0.0)
ob_backleftwheelmounterpoint.lineart.crease_threshold = 0.0
ob_backleftwheelmesh.parent = ob_backleftwheelphysimesh
ob_backleftwheelmesh.location = (0.0, 0.0, 0.0)
ob_backleftwheelmesh.lineart.crease_threshold = 0.0

# ---- collection membership
col_collection_1.objects.link(ob_bodyphysimesh)
col_collection_1.objects.link(ob_frontrightwheelmountpoint)
col_collection_1.objects.link(ob_backleftwheelmountpoint)
col_collection_1.objects.link(ob_backrightwheelmountpoint)
col_collection_1.objects.link(ob_frontleftwheelmountpoint)
col_collection_1.objects.link(ob_turretmountpoint)
col_collection_1.objects.link(ob_bodymesh)
col_collection_2.objects.link(ob_gunphysimesh)
col_collection_2.objects.link(ob_gunmounterpoint)
col_collection_2.objects.link(ob_gunmesh)
col_collection_3.objects.link(ob_turretphysimesh)
col_collection_3.objects.link(ob_cameramountpoint)
col_collection_3.objects.link(ob_turretgunmountpoint)
col_collection_3.objects.link(ob_turretmounterpoint)
col_collection_3.objects.link(ob_turretmesh)
col_collection_4.objects.link(ob_frontrightwheelphysimesh)
col_collection_4.objects.link(ob_frontrightwheelmounterpoint)
col_collection_4.objects.link(ob_frontrightwheelmesh)
col_collection_5.objects.link(ob_frontleftwheelphysimesh)
col_collection_5.objects.link(ob_frontleftwheelmesh)
col_collection_5.objects.link(ob_frontleftwheelmounterpoint)
col_collection_14.objects.link(ob_backrightwheelphysimesh)
col_collection_14.objects.link(ob_backrightwheelmesh)
col_collection_14.objects.link(ob_backrightwheelmounterpoint)
col_collection_15.objects.link(ob_backleftwheelphysimesh)
col_collection_15.objects.link(ob_backleftwheelmounterpoint)
col_collection_15.objects.link(ob_backleftwheelmesh)

# ---- scene / render settings (as saved in the file)
scene.frame_start = 1; scene.frame_end = 250; scene.frame_set(1)
scene.render.engine = 'BLENDER_EEVEE_NEXT'
scene.render.resolution_percentage = 50
scene.render.dither_intensity = 0.0
scene.cycles.use_denoising = False
scene.cycles.samples = 10
scene.cycles.sampling_pattern = 'TABULATED_SOBOL'
scene.cycles.light_sampling_threshold = 0.0
scene.cycles.use_adaptive_sampling = False
scene.cycles.use_light_tree = False
scene.cycles.blur_glossy = 0.0
scene.cycles.pixel_filter_type = 'GAUSSIAN'
scene.cycles.sample_clamp_indirect = 0.0
scene.view_settings.view_transform = 'Standard'
bpy.context.view_layer.update()

# ---- added for rendering (the .blend has no active camera and no usable light): camera, sun
cam_auto = bpy.data.cameras.new('AutoCamera')
cam_auto.lens = 50.0
cam_auto.sensor_width = 36.0
cam_auto.clip_end = 1000.0
ob_auto_camera = bpy.data.objects.new('AutoCamera', cam_auto)
scene.collection.objects.link(ob_auto_camera)
ob_auto_camera.location = (2.4754, -2.97207, 1.99117)
ob_auto_camera.rotation_euler = (1.09748, -7.21219e-08, 0.694738)
scene.camera = ob_auto_camera
light_auto_sun = bpy.data.lights.new('AutoSun', 'SUN')
light_auto_sun.energy = 3.0
light_auto_sun.angle = 0.0523599
ob_auto_sun = bpy.data.objects.new('AutoSun', light_auto_sun)
scene.collection.objects.link(ob_auto_sun)
ob_auto_sun.rotation_euler = (0.872665, 0.174533, 0.523599)
bpy.context.view_layer.update()
